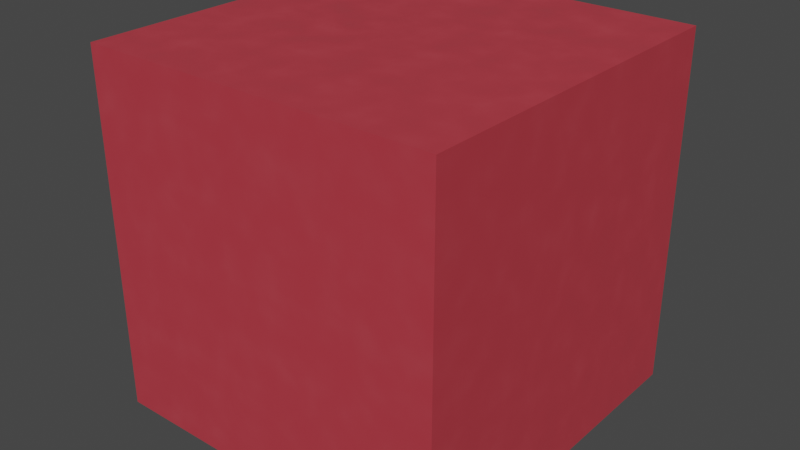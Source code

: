 # Source: material.blend  (saved by Blender 2.80.60; exported with 4.5.12 LTS)
import bpy
from mathutils import Matrix  # noqa: F401  (used for matrix-valued properties, if any)

bpy.ops.wm.read_factory_settings(use_empty=True)
scene = bpy.context.scene
scene.name = 'Scene'

# ---- collections
col_collection = bpy.data.collections.new('Collection'); scene.collection.children.link(col_collection)

# ---- materials (node trees are filled in below, after node groups)
mat_material = bpy.data.materials.new('Material')
mat_material.alpha_threshold = 0.0
mat_material.use_transparent_shadow = False
mat_material.roughness = 0.5
mat_material.line_color = (0.0, 0.0, 0.0, 1.0)

# ---- material node trees
mat_material.use_nodes = True; mat_material.node_tree.nodes.clear()
_N = mat_material.node_tree.nodes; _L = mat_material.node_tree.links
n0 = _N.new('ShaderNodeOutputMaterial'); n0.name = 'Material Output'; n0.location = (300, 300)
n1 = _N.new('ShaderNodeBsdfPrincipled'); n1.name = 'Principled BSDF'; n1.location = (10, 300)
n1.distribution = 'GGX'
n1.subsurface_method = 'BURLEY'
n1.inputs[3].default_value = 1.45
n2 = _N.new('ShaderNodeTexNoise'); n2.name = 'Noise Texture'; n2.location = (-207, 97)
n2.inputs[2].default_value = 10.0
n3 = _N.new('ShaderNodeRGB'); n3.name = 'RGB'; n3.location = (-207, 302)
n3.outputs[0].default_value = (0.5, 0.04447, 0.06172, 1.0)
_L.new(n1.outputs[0], n0.inputs[0])
_L.new(n3.outputs[0], n1.inputs[0])
_L.new(n2.outputs[0], n1.inputs[2])
n0.is_active_output = True

# ---- world
world_world = bpy.data.worlds.new('World'); scene.world = world_world
world_world.use_nodes = True; world_world.node_tree.nodes.clear()
_N = world_world.node_tree.nodes; _L = world_world.node_tree.links
n0 = _N.new('ShaderNodeOutputWorld'); n0.name = 'World Output'; n0.location = (300, 300)
n1 = _N.new('ShaderNodeBackground'); n1.name = 'Background'; n1.location = (10, 300)
n1.inputs[0].default_value = (0.05088, 0.05088, 0.05088, 1.0)
_L.new(n1.outputs[0], n0.inputs[0])
n0.is_active_output = True
world_world.color = (0.05088, 0.05088, 0.05088)
world_world.use_sun_shadow = False
world_world.sun_shadow_jitter_overblur = 0.0

# ---- meshes
me_cube = bpy.data.meshes.new('Cube')
me_cube.from_pydata([(1.0, 1.0, 1.0), (1.0, 1.0, -1.0), (1.0, -1.0, 1.0), (1.0, -1.0, -1.0), (-1.0, 1.0, 1.0), (-1.0, 1.0, -1.0), (-1.0, -1.0, 1.0), (-1.0, -1.0, -1.0)], [], [(0, 4, 6, 2), (3, 2, 6, 7), (7, 6, 4, 5), (5, 1, 3, 7), (1, 0, 2, 3), (5, 4, 0, 1)])
_uv = me_cube.uv_layers.new(name='UVMap')
_uv.uv.foreach_set('vector', [0.375, 0.0, 0.625, 0.0, 0.625, 0.25, 0.375, 0.25, 0.375, 0.25, 0.625, 0.25, 0.625, 0.5, 0.375, 0.5, 0.375, 0.5, 0.625, 0.5, 0.625, 0.75, 0.375, 0.75, 0.375, 0.75, 0.625, 0.75, 0.625, 1.0, 0.375, 1.0, 0.125, 0.5, 0.375, 0.5, 0.375, 0.75, 0.125, 0.75, 0.625, 0.5, 0.875, 0.5, 0.875, 0.75, 0.625, 0.75])
me_cube.materials.append(mat_material)
me_cube.use_remesh_preserve_volume = False
me_cube.use_remesh_preserve_attributes = False
me_cube.use_mirror_vertex_groups = False
me_cube.update()

# ---- objects
ob_cube = bpy.data.objects.new('Cube', me_cube)

# ---- transforms, parenting, visibility, modifiers, constraints
ob_cube.location = (0.0, 0.0, 0.0)
ob_cube.lock_rotations_4d = False
ob_cube.empty_display_type = 'ARROWS'
ob_cube.lineart.crease_threshold = 0.0

# ---- collection membership
col_collection.objects.link(ob_cube)

# ---- scene / render settings (as saved in the file)
scene.frame_start = 1; scene.frame_end = 250; scene.frame_set(1)
scene.render.engine = 'BLENDER_EEVEE_NEXT'
scene.render.resolution_x = 1280
scene.render.resolution_y = 720
scene.render.motion_blur_shutter = 1.0
scene.cycles.use_denoising = False
scene.cycles.samples = 128
scene.cycles.sampling_pattern = 'TABULATED_SOBOL'
scene.cycles.use_adaptive_sampling = False
scene.cycles.use_light_tree = False
scene.view_settings.view_transform = 'Filmic'
bpy.context.view_layer.update()

# ---- added for rendering (the .blend has no active camera and no usable light): camera, sun
cam_auto = bpy.data.cameras.new('AutoCamera')
cam_auto.lens = 50.0
cam_auto.sensor_width = 36.0
cam_auto.clip_end = 1000.0
ob_auto_camera = bpy.data.objects.new('AutoCamera', cam_auto)
scene.collection.objects.link(ob_auto_camera)
ob_auto_camera.location = (3.20507, -3.84609, 2.56406)
ob_auto_camera.rotation_euler = (1.09748, -7.21219e-08, 0.694738)
scene.camera = ob_auto_camera
light_auto_sun = bpy.data.lights.new('AutoSun', 'SUN')
light_auto_sun.energy = 3.0
light_auto_sun.angle = 0.0523599
ob_auto_sun = bpy.data.objects.new('AutoSun', light_auto_sun)
scene.collection.objects.link(ob_auto_sun)
ob_auto_sun.rotation_euler = (0.872665, 0.174533, 0.523599)
bpy.context.view_layer.update()
